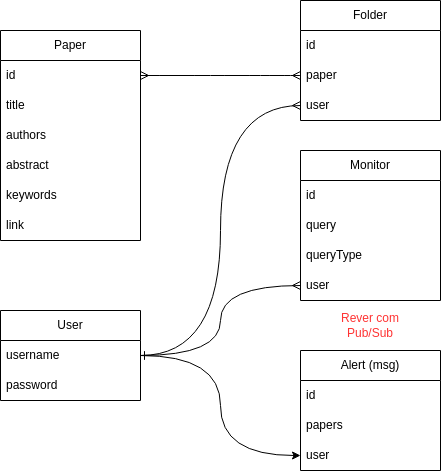

The diagram above was exported from draw.io. Its source (the exported page's mxGraphModel, read from the mxfile embedded in the PNG):
<mxGraphModel dx="736" dy="754" grid="1" gridSize="10" guides="1" tooltips="1" connect="1" arrows="1" fold="1" page="1" pageScale="1" pageWidth="850" pageHeight="1100" math="0" shadow="0" extFonts="Permanent Marker^https://fonts.googleapis.com/css?family=Permanent+Marker">
  <root>
    <mxCell id="0" />
    <mxCell id="1" parent="0" />
    <mxCell id="BeKNxgG1xnkUAvM9t4f0-16" value="Paper" style="swimlane;fontStyle=0;childLayout=stackLayout;horizontal=1;startSize=30;horizontalStack=0;resizeParent=1;resizeParentMax=0;resizeLast=0;collapsible=1;marginBottom=0;whiteSpace=wrap;html=1;" parent="1" vertex="1">
      <mxGeometry x="260" y="280" width="140" height="210" as="geometry" />
    </mxCell>
    <mxCell id="BeKNxgG1xnkUAvM9t4f0-17" value="id" style="text;strokeColor=none;fillColor=none;align=left;verticalAlign=middle;spacingLeft=4;spacingRight=4;overflow=hidden;points=[[0,0.5],[1,0.5]];portConstraint=eastwest;rotatable=0;whiteSpace=wrap;html=1;" parent="BeKNxgG1xnkUAvM9t4f0-16" vertex="1">
      <mxGeometry y="30" width="140" height="30" as="geometry" />
    </mxCell>
    <mxCell id="BeKNxgG1xnkUAvM9t4f0-18" value="title" style="text;strokeColor=none;fillColor=none;align=left;verticalAlign=middle;spacingLeft=4;spacingRight=4;overflow=hidden;points=[[0,0.5],[1,0.5]];portConstraint=eastwest;rotatable=0;whiteSpace=wrap;html=1;" parent="BeKNxgG1xnkUAvM9t4f0-16" vertex="1">
      <mxGeometry y="60" width="140" height="30" as="geometry" />
    </mxCell>
    <mxCell id="BeKNxgG1xnkUAvM9t4f0-19" value="authors" style="text;strokeColor=none;fillColor=none;align=left;verticalAlign=middle;spacingLeft=4;spacingRight=4;overflow=hidden;points=[[0,0.5],[1,0.5]];portConstraint=eastwest;rotatable=0;whiteSpace=wrap;html=1;" parent="BeKNxgG1xnkUAvM9t4f0-16" vertex="1">
      <mxGeometry y="90" width="140" height="30" as="geometry" />
    </mxCell>
    <mxCell id="BeKNxgG1xnkUAvM9t4f0-20" value="abstract" style="text;strokeColor=none;fillColor=none;align=left;verticalAlign=middle;spacingLeft=4;spacingRight=4;overflow=hidden;points=[[0,0.5],[1,0.5]];portConstraint=eastwest;rotatable=0;whiteSpace=wrap;html=1;" parent="BeKNxgG1xnkUAvM9t4f0-16" vertex="1">
      <mxGeometry y="120" width="140" height="30" as="geometry" />
    </mxCell>
    <mxCell id="BeKNxgG1xnkUAvM9t4f0-21" value="keywords" style="text;strokeColor=none;fillColor=none;align=left;verticalAlign=middle;spacingLeft=4;spacingRight=4;overflow=hidden;points=[[0,0.5],[1,0.5]];portConstraint=eastwest;rotatable=0;whiteSpace=wrap;html=1;" parent="BeKNxgG1xnkUAvM9t4f0-16" vertex="1">
      <mxGeometry y="150" width="140" height="30" as="geometry" />
    </mxCell>
    <mxCell id="BeKNxgG1xnkUAvM9t4f0-22" value="link" style="text;strokeColor=none;fillColor=none;align=left;verticalAlign=middle;spacingLeft=4;spacingRight=4;overflow=hidden;points=[[0,0.5],[1,0.5]];portConstraint=eastwest;rotatable=0;whiteSpace=wrap;html=1;" parent="BeKNxgG1xnkUAvM9t4f0-16" vertex="1">
      <mxGeometry y="180" width="140" height="30" as="geometry" />
    </mxCell>
    <mxCell id="BeKNxgG1xnkUAvM9t4f0-24" value="Folder" style="swimlane;fontStyle=0;childLayout=stackLayout;horizontal=1;startSize=30;horizontalStack=0;resizeParent=1;resizeParentMax=0;resizeLast=0;collapsible=1;marginBottom=0;whiteSpace=wrap;html=1;" parent="1" vertex="1">
      <mxGeometry x="560" y="250" width="140" height="120" as="geometry" />
    </mxCell>
    <mxCell id="BeKNxgG1xnkUAvM9t4f0-25" value="id" style="text;strokeColor=none;fillColor=none;align=left;verticalAlign=middle;spacingLeft=4;spacingRight=4;overflow=hidden;points=[[0,0.5],[1,0.5]];portConstraint=eastwest;rotatable=0;whiteSpace=wrap;html=1;" parent="BeKNxgG1xnkUAvM9t4f0-24" vertex="1">
      <mxGeometry y="30" width="140" height="30" as="geometry" />
    </mxCell>
    <mxCell id="BeKNxgG1xnkUAvM9t4f0-26" value="paper" style="text;strokeColor=none;fillColor=none;align=left;verticalAlign=middle;spacingLeft=4;spacingRight=4;overflow=hidden;points=[[0,0.5],[1,0.5]];portConstraint=eastwest;rotatable=0;whiteSpace=wrap;html=1;" parent="BeKNxgG1xnkUAvM9t4f0-24" vertex="1">
      <mxGeometry y="60" width="140" height="30" as="geometry" />
    </mxCell>
    <mxCell id="BeKNxgG1xnkUAvM9t4f0-27" value="user" style="text;strokeColor=none;fillColor=none;align=left;verticalAlign=middle;spacingLeft=4;spacingRight=4;overflow=hidden;points=[[0,0.5],[1,0.5]];portConstraint=eastwest;rotatable=0;whiteSpace=wrap;html=1;" parent="BeKNxgG1xnkUAvM9t4f0-24" vertex="1">
      <mxGeometry y="90" width="140" height="30" as="geometry" />
    </mxCell>
    <mxCell id="BeKNxgG1xnkUAvM9t4f0-32" style="edgeStyle=orthogonalEdgeStyle;rounded=0;orthogonalLoop=1;jettySize=auto;html=1;entryX=1;entryY=0.5;entryDx=0;entryDy=0;endArrow=ERmany;endFill=0;startArrow=ERmany;startFill=0;curved=1;" parent="1" source="BeKNxgG1xnkUAvM9t4f0-26" target="BeKNxgG1xnkUAvM9t4f0-17" edge="1">
      <mxGeometry relative="1" as="geometry" />
    </mxCell>
    <mxCell id="BeKNxgG1xnkUAvM9t4f0-34" value="Monitor" style="swimlane;fontStyle=0;childLayout=stackLayout;horizontal=1;startSize=30;horizontalStack=0;resizeParent=1;resizeParentMax=0;resizeLast=0;collapsible=1;marginBottom=0;whiteSpace=wrap;html=1;" parent="1" vertex="1">
      <mxGeometry x="560" y="400" width="140" height="150" as="geometry" />
    </mxCell>
    <mxCell id="BeKNxgG1xnkUAvM9t4f0-35" value="id" style="text;strokeColor=none;fillColor=none;align=left;verticalAlign=middle;spacingLeft=4;spacingRight=4;overflow=hidden;points=[[0,0.5],[1,0.5]];portConstraint=eastwest;rotatable=0;whiteSpace=wrap;html=1;" parent="BeKNxgG1xnkUAvM9t4f0-34" vertex="1">
      <mxGeometry y="30" width="140" height="30" as="geometry" />
    </mxCell>
    <mxCell id="BeKNxgG1xnkUAvM9t4f0-36" value="query" style="text;strokeColor=none;fillColor=none;align=left;verticalAlign=middle;spacingLeft=4;spacingRight=4;overflow=hidden;points=[[0,0.5],[1,0.5]];portConstraint=eastwest;rotatable=0;whiteSpace=wrap;html=1;" parent="BeKNxgG1xnkUAvM9t4f0-34" vertex="1">
      <mxGeometry y="60" width="140" height="30" as="geometry" />
    </mxCell>
    <mxCell id="BeKNxgG1xnkUAvM9t4f0-42" value="queryType" style="text;strokeColor=none;fillColor=none;align=left;verticalAlign=middle;spacingLeft=4;spacingRight=4;overflow=hidden;points=[[0,0.5],[1,0.5]];portConstraint=eastwest;rotatable=0;whiteSpace=wrap;html=1;" parent="BeKNxgG1xnkUAvM9t4f0-34" vertex="1">
      <mxGeometry y="90" width="140" height="30" as="geometry" />
    </mxCell>
    <mxCell id="BeKNxgG1xnkUAvM9t4f0-37" value="user" style="text;strokeColor=none;fillColor=none;align=left;verticalAlign=middle;spacingLeft=4;spacingRight=4;overflow=hidden;points=[[0,0.5],[1,0.5]];portConstraint=eastwest;rotatable=0;whiteSpace=wrap;html=1;" parent="BeKNxgG1xnkUAvM9t4f0-34" vertex="1">
      <mxGeometry y="120" width="140" height="30" as="geometry" />
    </mxCell>
    <mxCell id="BeKNxgG1xnkUAvM9t4f0-38" value="Alert (msg)" style="swimlane;fontStyle=0;childLayout=stackLayout;horizontal=1;startSize=30;horizontalStack=0;resizeParent=1;resizeParentMax=0;resizeLast=0;collapsible=1;marginBottom=0;whiteSpace=wrap;html=1;" parent="1" vertex="1">
      <mxGeometry x="560" y="600" width="140" height="120" as="geometry" />
    </mxCell>
    <mxCell id="BeKNxgG1xnkUAvM9t4f0-39" value="id" style="text;strokeColor=none;fillColor=none;align=left;verticalAlign=middle;spacingLeft=4;spacingRight=4;overflow=hidden;points=[[0,0.5],[1,0.5]];portConstraint=eastwest;rotatable=0;whiteSpace=wrap;html=1;" parent="BeKNxgG1xnkUAvM9t4f0-38" vertex="1">
      <mxGeometry y="30" width="140" height="30" as="geometry" />
    </mxCell>
    <mxCell id="BeKNxgG1xnkUAvM9t4f0-40" value="papers" style="text;strokeColor=none;fillColor=none;align=left;verticalAlign=middle;spacingLeft=4;spacingRight=4;overflow=hidden;points=[[0,0.5],[1,0.5]];portConstraint=eastwest;rotatable=0;whiteSpace=wrap;html=1;" parent="BeKNxgG1xnkUAvM9t4f0-38" vertex="1">
      <mxGeometry y="60" width="140" height="30" as="geometry" />
    </mxCell>
    <mxCell id="BeKNxgG1xnkUAvM9t4f0-41" value="user" style="text;strokeColor=none;fillColor=none;align=left;verticalAlign=middle;spacingLeft=4;spacingRight=4;overflow=hidden;points=[[0,0.5],[1,0.5]];portConstraint=eastwest;rotatable=0;whiteSpace=wrap;html=1;" parent="BeKNxgG1xnkUAvM9t4f0-38" vertex="1">
      <mxGeometry y="90" width="140" height="30" as="geometry" />
    </mxCell>
    <mxCell id="BeKNxgG1xnkUAvM9t4f0-43" value="User" style="swimlane;fontStyle=0;childLayout=stackLayout;horizontal=1;startSize=30;horizontalStack=0;resizeParent=1;resizeParentMax=0;resizeLast=0;collapsible=1;marginBottom=0;whiteSpace=wrap;html=1;" parent="1" vertex="1">
      <mxGeometry x="260" y="560" width="140" height="90" as="geometry" />
    </mxCell>
    <mxCell id="BeKNxgG1xnkUAvM9t4f0-44" value="username" style="text;strokeColor=none;fillColor=none;align=left;verticalAlign=middle;spacingLeft=4;spacingRight=4;overflow=hidden;points=[[0,0.5],[1,0.5]];portConstraint=eastwest;rotatable=0;whiteSpace=wrap;html=1;" parent="BeKNxgG1xnkUAvM9t4f0-43" vertex="1">
      <mxGeometry y="30" width="140" height="30" as="geometry" />
    </mxCell>
    <mxCell id="BeKNxgG1xnkUAvM9t4f0-45" value="password" style="text;strokeColor=none;fillColor=none;align=left;verticalAlign=middle;spacingLeft=4;spacingRight=4;overflow=hidden;points=[[0,0.5],[1,0.5]];portConstraint=eastwest;rotatable=0;whiteSpace=wrap;html=1;" parent="BeKNxgG1xnkUAvM9t4f0-43" vertex="1">
      <mxGeometry y="60" width="140" height="30" as="geometry" />
    </mxCell>
    <mxCell id="BeKNxgG1xnkUAvM9t4f0-47" style="edgeStyle=orthogonalEdgeStyle;rounded=0;orthogonalLoop=1;jettySize=auto;html=1;entryX=1;entryY=0.5;entryDx=0;entryDy=0;endArrow=ERone;endFill=0;startArrow=ERmany;startFill=0;curved=1;" parent="1" source="BeKNxgG1xnkUAvM9t4f0-27" target="BeKNxgG1xnkUAvM9t4f0-44" edge="1">
      <mxGeometry relative="1" as="geometry" />
    </mxCell>
    <mxCell id="BeKNxgG1xnkUAvM9t4f0-48" style="edgeStyle=orthogonalEdgeStyle;rounded=0;orthogonalLoop=1;jettySize=auto;html=1;entryX=0;entryY=0.5;entryDx=0;entryDy=0;curved=1;startArrow=ERone;startFill=0;endArrow=ERmany;endFill=0;" parent="1" source="BeKNxgG1xnkUAvM9t4f0-44" target="BeKNxgG1xnkUAvM9t4f0-37" edge="1">
      <mxGeometry relative="1" as="geometry" />
    </mxCell>
    <mxCell id="BeKNxgG1xnkUAvM9t4f0-49" style="edgeStyle=orthogonalEdgeStyle;rounded=0;orthogonalLoop=1;jettySize=auto;html=1;entryX=0;entryY=0.5;entryDx=0;entryDy=0;curved=1;startArrow=ERone;startFill=0;" parent="1" source="BeKNxgG1xnkUAvM9t4f0-44" target="BeKNxgG1xnkUAvM9t4f0-41" edge="1">
      <mxGeometry relative="1" as="geometry" />
    </mxCell>
    <mxCell id="BeKNxgG1xnkUAvM9t4f0-51" value="&lt;font color=&quot;#ff3333&quot;&gt;Rever com Pub/Sub&lt;/font&gt;" style="text;html=1;align=center;verticalAlign=middle;whiteSpace=wrap;rounded=0;" parent="1" vertex="1">
      <mxGeometry x="600" y="560" width="60" height="30" as="geometry" />
    </mxCell>
  </root>
</mxGraphModel>